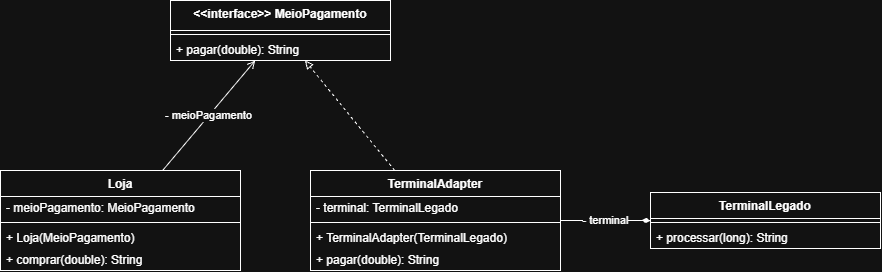

The diagram above was exported from draw.io. Its source (the exported page's mxGraphModel, read from the mxfile embedded in the PNG):
<mxGraphModel dx="988" dy="538" grid="1" gridSize="10" guides="1" tooltips="1" connect="1" arrows="1" fold="1" page="1" pageScale="1" pageWidth="827" pageHeight="1169" math="0" shadow="0">
  <root>
    <mxCell id="0" />
    <mxCell id="1" parent="0" />
    <mxCell id="Cr-X-AH8f5f0wwKJRi5b-1" parent="1" style="swimlane;fontStyle=1;align=center;verticalAlign=top;childLayout=stackLayout;horizontal=1;startSize=30;horizontalStack=0;resizeParent=1;resizeParentMax=0;resizeLast=0;collapsible=0;marginBottom=0;html=1;whiteSpace=wrap;" value="&amp;lt;&amp;lt;interface&amp;gt;&amp;gt;&amp;#10;MeioPagamento" vertex="1">
      <mxGeometry height="60" width="220" x="190" y="60" as="geometry" />
    </mxCell>
    <mxCell id="Cr-X-AH8f5f0wwKJRi5b-2" parent="Cr-X-AH8f5f0wwKJRi5b-1" style="line;strokeWidth=1;fillColor=none;align=left;verticalAlign=middle;spacingTop=-1;spacingLeft=3;spacingRight=3;rotatable=0;labelPosition=right;points=[];portConstraint=eastwest;" value="" vertex="1">
      <mxGeometry height="8" width="220" y="30" as="geometry" />
    </mxCell>
    <mxCell id="Cr-X-AH8f5f0wwKJRi5b-3" parent="Cr-X-AH8f5f0wwKJRi5b-1" style="text;strokeColor=none;fillColor=none;align=left;verticalAlign=middle;spacingLeft=4;spacingRight=4;overflow=hidden;rotatable=0;points=[[0,0.5],[1,0.5]];portConstraint=eastwest;" value="+ pagar(double): String" vertex="1">
      <mxGeometry height="22" width="220" y="38" as="geometry" />
    </mxCell>
    <mxCell id="Cr-X-AH8f5f0wwKJRi5b-4" parent="1" style="swimlane;fontStyle=1;align=center;verticalAlign=top;childLayout=stackLayout;horizontal=1;startSize=26;horizontalStack=0;resizeParent=1;resizeParentMax=0;resizeLast=0;collapsible=0;marginBottom=0;html=1;whiteSpace=wrap;" value="Loja" vertex="1">
      <mxGeometry height="100" width="240" x="20" y="230" as="geometry" />
    </mxCell>
    <mxCell id="Cr-X-AH8f5f0wwKJRi5b-5" parent="Cr-X-AH8f5f0wwKJRi5b-4" style="text;strokeColor=none;fillColor=none;align=left;verticalAlign=middle;spacingLeft=4;spacingRight=4;overflow=hidden;rotatable=0;points=[[0,0.5],[1,0.5]];portConstraint=eastwest;" value="- meioPagamento: MeioPagamento" vertex="1">
      <mxGeometry height="22" width="240" y="26" as="geometry" />
    </mxCell>
    <mxCell id="Cr-X-AH8f5f0wwKJRi5b-6" parent="Cr-X-AH8f5f0wwKJRi5b-4" style="line;strokeWidth=1;fillColor=none;align=left;verticalAlign=middle;spacingTop=-1;spacingLeft=3;spacingRight=3;rotatable=0;labelPosition=right;points=[];portConstraint=eastwest;" value="" vertex="1">
      <mxGeometry height="8" width="240" y="48" as="geometry" />
    </mxCell>
    <mxCell id="Cr-X-AH8f5f0wwKJRi5b-7" parent="Cr-X-AH8f5f0wwKJRi5b-4" style="text;strokeColor=none;fillColor=none;align=left;verticalAlign=middle;spacingLeft=4;spacingRight=4;overflow=hidden;rotatable=0;points=[[0,0.5],[1,0.5]];portConstraint=eastwest;" value="+ Loja(MeioPagamento)" vertex="1">
      <mxGeometry height="22" width="240" y="56" as="geometry" />
    </mxCell>
    <mxCell id="Cr-X-AH8f5f0wwKJRi5b-8" parent="Cr-X-AH8f5f0wwKJRi5b-4" style="text;strokeColor=none;fillColor=none;align=left;verticalAlign=middle;spacingLeft=4;spacingRight=4;overflow=hidden;rotatable=0;points=[[0,0.5],[1,0.5]];portConstraint=eastwest;" value="+ comprar(double): String" vertex="1">
      <mxGeometry height="22" width="240" y="78" as="geometry" />
    </mxCell>
    <mxCell id="Cr-X-AH8f5f0wwKJRi5b-9" parent="1" style="swimlane;fontStyle=1;align=center;verticalAlign=top;childLayout=stackLayout;horizontal=1;startSize=26;horizontalStack=0;resizeParent=1;resizeParentMax=0;resizeLast=0;collapsible=0;marginBottom=0;html=1;whiteSpace=wrap;" value="TerminalAdapter" vertex="1">
      <mxGeometry height="100" width="250" x="330" y="230" as="geometry" />
    </mxCell>
    <mxCell id="Cr-X-AH8f5f0wwKJRi5b-10" parent="Cr-X-AH8f5f0wwKJRi5b-9" style="text;strokeColor=none;fillColor=none;align=left;verticalAlign=middle;spacingLeft=4;spacingRight=4;overflow=hidden;rotatable=0;points=[[0,0.5],[1,0.5]];portConstraint=eastwest;" value="- terminal: TerminalLegado" vertex="1">
      <mxGeometry height="22" width="250" y="26" as="geometry" />
    </mxCell>
    <mxCell id="Cr-X-AH8f5f0wwKJRi5b-11" parent="Cr-X-AH8f5f0wwKJRi5b-9" style="line;strokeWidth=1;fillColor=none;align=left;verticalAlign=middle;spacingTop=-1;spacingLeft=3;spacingRight=3;rotatable=0;labelPosition=right;points=[];portConstraint=eastwest;" value="" vertex="1">
      <mxGeometry height="8" width="250" y="48" as="geometry" />
    </mxCell>
    <mxCell id="Cr-X-AH8f5f0wwKJRi5b-12" parent="Cr-X-AH8f5f0wwKJRi5b-9" style="text;strokeColor=none;fillColor=none;align=left;verticalAlign=middle;spacingLeft=4;spacingRight=4;overflow=hidden;rotatable=0;points=[[0,0.5],[1,0.5]];portConstraint=eastwest;" value="+ TerminalAdapter(TerminalLegado)" vertex="1">
      <mxGeometry height="22" width="250" y="56" as="geometry" />
    </mxCell>
    <mxCell id="Cr-X-AH8f5f0wwKJRi5b-13" parent="Cr-X-AH8f5f0wwKJRi5b-9" style="text;strokeColor=none;fillColor=none;align=left;verticalAlign=middle;spacingLeft=4;spacingRight=4;overflow=hidden;rotatable=0;points=[[0,0.5],[1,0.5]];portConstraint=eastwest;" value="+ pagar(double): String" vertex="1">
      <mxGeometry height="22" width="250" y="78" as="geometry" />
    </mxCell>
    <mxCell id="Cr-X-AH8f5f0wwKJRi5b-14" parent="1" style="swimlane;fontStyle=1;align=center;verticalAlign=top;childLayout=stackLayout;horizontal=1;startSize=26;horizontalStack=0;resizeParent=1;resizeParentMax=0;resizeLast=0;collapsible=0;marginBottom=0;html=1;whiteSpace=wrap;" value="TerminalLegado" vertex="1">
      <mxGeometry height="56" width="230" x="670" y="252" as="geometry" />
    </mxCell>
    <mxCell id="Cr-X-AH8f5f0wwKJRi5b-15" parent="Cr-X-AH8f5f0wwKJRi5b-14" style="line;strokeWidth=1;fillColor=none;align=left;verticalAlign=middle;spacingTop=-1;spacingLeft=3;spacingRight=3;rotatable=0;labelPosition=right;points=[];portConstraint=eastwest;" value="" vertex="1">
      <mxGeometry height="8" width="230" y="26" as="geometry" />
    </mxCell>
    <mxCell id="Cr-X-AH8f5f0wwKJRi5b-16" parent="Cr-X-AH8f5f0wwKJRi5b-14" style="text;strokeColor=none;fillColor=none;align=left;verticalAlign=middle;spacingLeft=4;spacingRight=4;overflow=hidden;rotatable=0;points=[[0,0.5],[1,0.5]];portConstraint=eastwest;" value="+ processar(long): String" vertex="1">
      <mxGeometry height="22" width="230" y="34" as="geometry" />
    </mxCell>
    <mxCell id="Cr-X-AH8f5f0wwKJRi5b-17" edge="1" parent="1" source="Cr-X-AH8f5f0wwKJRi5b-4" style="endArrow=open;html=1;" target="Cr-X-AH8f5f0wwKJRi5b-1" value="- meioPagamento">
      <mxGeometry relative="1" as="geometry" />
    </mxCell>
    <mxCell id="Cr-X-AH8f5f0wwKJRi5b-18" edge="1" parent="1" source="Cr-X-AH8f5f0wwKJRi5b-9" style="endArrow=block;endFill=0;html=1;dashed=1;" target="Cr-X-AH8f5f0wwKJRi5b-1" value="">
      <mxGeometry relative="1" as="geometry" />
    </mxCell>
    <mxCell id="Cr-X-AH8f5f0wwKJRi5b-19" edge="1" parent="1" source="Cr-X-AH8f5f0wwKJRi5b-9" style="endArrow=diamondThin;startArrow=none;endFill=1;html=1;startFill=0;" target="Cr-X-AH8f5f0wwKJRi5b-14" value="- terminal">
      <mxGeometry relative="1" as="geometry" />
    </mxCell>
  </root>
</mxGraphModel>